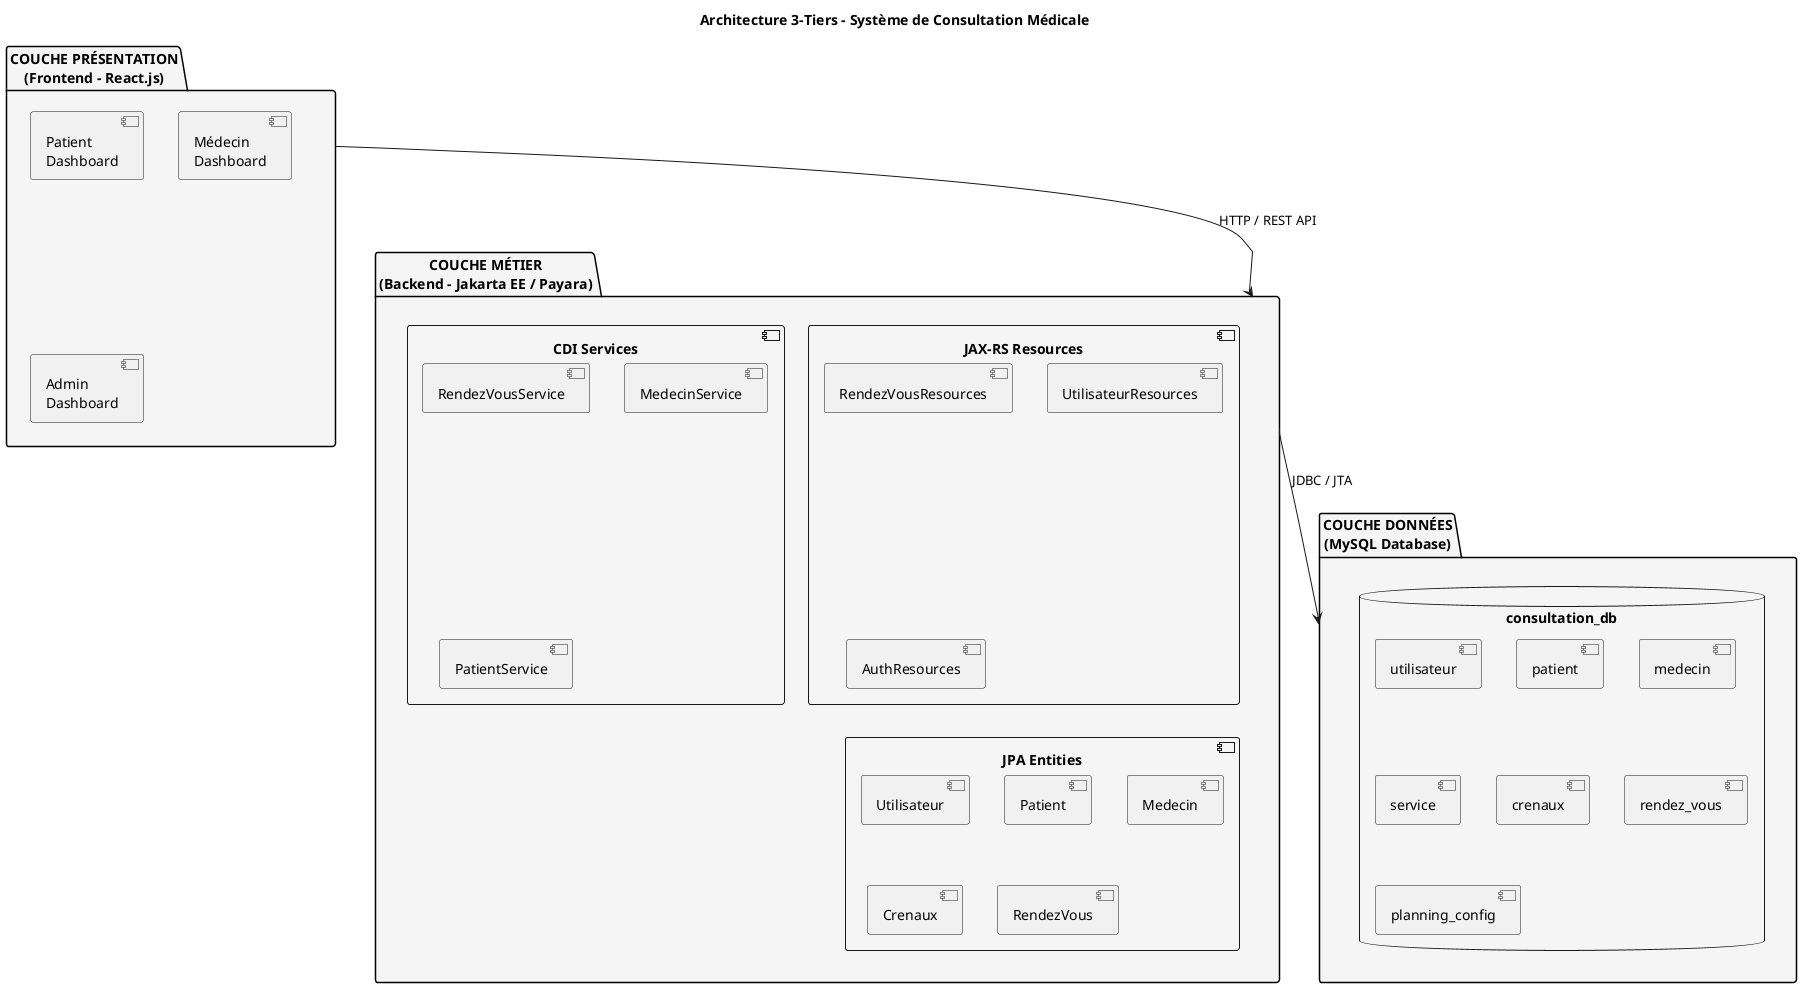

The diagram above was rendered by PlantUML. Its source (embedded in the PNG):
@startuml Architecture 3-Tiers

skinparam shadowing false
skinparam defaultFontName Arial
skinparam packageBackgroundColor WhiteSmoke

title Architecture 3-Tiers - Système de Consultation Médicale

package "COUCHE PRÉSENTATION\n(Frontend - React.js)" as presentation {
    component "Patient\nDashboard" as patientUI
    component "Médecin\nDashboard" as medecinUI
    component "Admin\nDashboard" as adminUI
}

package "COUCHE MÉTIER\n(Backend - Jakarta EE / Payara)" as business {
    component "JAX-RS Resources" as resources {
        [RendezVousResources]
        [UtilisateurResources]
        [AuthResources]
    }
    
    component "CDI Services" as services {
        [RendezVousService]
        [MedecinService]
        [PatientService]
    }
    
    component "JPA Entities" as entities {
        [Utilisateur]
        [Patient]
        [Medecin]
        [Crenaux]
        [RendezVous]
    }
}

package "COUCHE DONNÉES\n(MySQL Database)" as data {
    database "consultation_db" as db {
        [utilisateur]
        [patient]
        [medecin]
        [service]
        [crenaux]
        [rendez_vous]
        [planning_config]
    }
}

presentation -down-> business : "HTTP / REST API"
business -down-> data : "JDBC / JTA"

@enduml